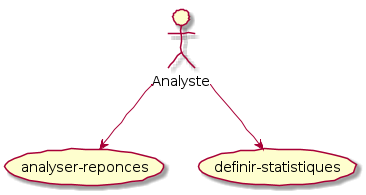

The diagram above was rendered by PlantUML. Its source (embedded in the PNG):
@startuml
skinparam handwritten true

actor Analyste
Analyste --> (analyser-reponces) 
Analyste --> (definir-statistiques) 
@enduml